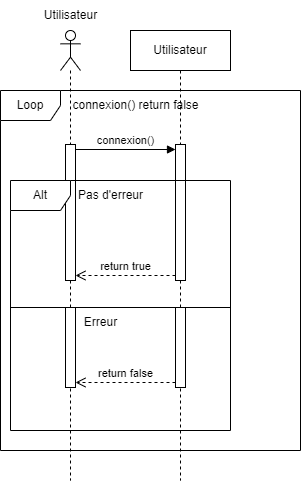

The diagram above was exported from draw.io. Its source (the exported page's mxGraphModel, read from the mxfile embedded in the PNG):
<mxGraphModel dx="1050" dy="565" grid="1" gridSize="10" guides="1" tooltips="1" connect="1" arrows="1" fold="1" page="1" pageScale="1" pageWidth="827" pageHeight="1169" math="0" shadow="0">
  <root>
    <mxCell id="0" />
    <mxCell id="1" parent="0" />
    <mxCell id="vF0-plvwGwFzxvjrJCIX-16" value="" style="shape=umlLifeline;perimeter=lifelinePerimeter;whiteSpace=wrap;html=1;container=1;dropTarget=0;collapsible=0;recursiveResize=0;outlineConnect=0;portConstraint=eastwest;newEdgeStyle={&quot;curved&quot;:0,&quot;rounded&quot;:0};participant=umlActor;" vertex="1" parent="1">
      <mxGeometry x="80" y="40" width="20" height="450" as="geometry" />
    </mxCell>
    <mxCell id="vF0-plvwGwFzxvjrJCIX-17" value="" style="html=1;points=[[0,0,0,0,5],[0,1,0,0,-5],[1,0,0,0,5],[1,1,0,0,-5]];perimeter=orthogonalPerimeter;outlineConnect=0;targetShapes=umlLifeline;portConstraint=eastwest;newEdgeStyle={&quot;curved&quot;:0,&quot;rounded&quot;:0};" vertex="1" parent="vF0-plvwGwFzxvjrJCIX-16">
      <mxGeometry x="5" y="114" width="10" height="136" as="geometry" />
    </mxCell>
    <mxCell id="vF0-plvwGwFzxvjrJCIX-18" value="Utilisateur" style="shape=umlLifeline;perimeter=lifelinePerimeter;whiteSpace=wrap;html=1;container=1;dropTarget=0;collapsible=0;recursiveResize=0;outlineConnect=0;portConstraint=eastwest;newEdgeStyle={&quot;curved&quot;:0,&quot;rounded&quot;:0};" vertex="1" parent="1">
      <mxGeometry x="150" y="40" width="100" height="450" as="geometry" />
    </mxCell>
    <mxCell id="vF0-plvwGwFzxvjrJCIX-19" value="" style="html=1;points=[[0,0,0,0,5],[0,1,0,0,-5],[1,0,0,0,5],[1,1,0,0,-5]];perimeter=orthogonalPerimeter;outlineConnect=0;targetShapes=umlLifeline;portConstraint=eastwest;newEdgeStyle={&quot;curved&quot;:0,&quot;rounded&quot;:0};" vertex="1" parent="vF0-plvwGwFzxvjrJCIX-18">
      <mxGeometry x="45" y="114" width="10" height="136" as="geometry" />
    </mxCell>
    <mxCell id="vF0-plvwGwFzxvjrJCIX-20" value="connexion()" style="html=1;verticalAlign=bottom;endArrow=block;curved=0;rounded=0;exitX=1;exitY=0;exitDx=0;exitDy=5;exitPerimeter=0;entryX=0;entryY=0;entryDx=0;entryDy=5;entryPerimeter=0;" edge="1" parent="1" source="vF0-plvwGwFzxvjrJCIX-17" target="vF0-plvwGwFzxvjrJCIX-19">
      <mxGeometry width="80" relative="1" as="geometry">
        <mxPoint x="110" y="174" as="sourcePoint" />
        <mxPoint x="190" y="174" as="targetPoint" />
      </mxGeometry>
    </mxCell>
    <mxCell id="vF0-plvwGwFzxvjrJCIX-21" value="Loop" style="shape=umlFrame;whiteSpace=wrap;html=1;pointerEvents=0;" vertex="1" parent="1">
      <mxGeometry x="20" y="100" width="300" height="360" as="geometry" />
    </mxCell>
    <mxCell id="vF0-plvwGwFzxvjrJCIX-22" value="connexion() return false" style="text;html=1;align=center;verticalAlign=middle;resizable=0;points=[];autosize=1;strokeColor=none;fillColor=none;" vertex="1" parent="1">
      <mxGeometry x="80" y="100" width="150" height="30" as="geometry" />
    </mxCell>
    <mxCell id="vF0-plvwGwFzxvjrJCIX-23" value="Alt" style="shape=umlFrame;whiteSpace=wrap;html=1;pointerEvents=0;" vertex="1" parent="1">
      <mxGeometry x="30" y="190" width="220" height="250" as="geometry" />
    </mxCell>
    <mxCell id="vF0-plvwGwFzxvjrJCIX-24" value="Pas d'erreur" style="text;html=1;align=center;verticalAlign=middle;resizable=0;points=[];autosize=1;strokeColor=none;fillColor=none;" vertex="1" parent="1">
      <mxGeometry x="85" y="190" width="90" height="30" as="geometry" />
    </mxCell>
    <mxCell id="vF0-plvwGwFzxvjrJCIX-25" value="return true" style="html=1;verticalAlign=bottom;endArrow=open;dashed=1;endSize=8;curved=0;rounded=0;exitX=0;exitY=1;exitDx=0;exitDy=-5;exitPerimeter=0;entryX=1;entryY=1;entryDx=0;entryDy=-5;entryPerimeter=0;" edge="1" parent="1" source="vF0-plvwGwFzxvjrJCIX-19" target="vF0-plvwGwFzxvjrJCIX-17">
      <mxGeometry relative="1" as="geometry">
        <mxPoint x="190" y="280" as="sourcePoint" />
        <mxPoint x="110" y="280" as="targetPoint" />
      </mxGeometry>
    </mxCell>
    <mxCell id="vF0-plvwGwFzxvjrJCIX-26" value="" style="endArrow=none;html=1;rounded=0;" edge="1" parent="1">
      <mxGeometry width="50" height="50" relative="1" as="geometry">
        <mxPoint x="30" y="317" as="sourcePoint" />
        <mxPoint x="250" y="317" as="targetPoint" />
      </mxGeometry>
    </mxCell>
    <mxCell id="vF0-plvwGwFzxvjrJCIX-27" value="" style="html=1;points=[[0,0,0,0,5],[0,1,0,0,-5],[1,0,0,0,5],[1,1,0,0,-5]];perimeter=orthogonalPerimeter;outlineConnect=0;targetShapes=umlLifeline;portConstraint=eastwest;newEdgeStyle={&quot;curved&quot;:0,&quot;rounded&quot;:0};" vertex="1" parent="1">
      <mxGeometry x="195" y="317" width="10" height="80" as="geometry" />
    </mxCell>
    <mxCell id="vF0-plvwGwFzxvjrJCIX-28" value="" style="html=1;points=[[0,0,0,0,5],[0,1,0,0,-5],[1,0,0,0,5],[1,1,0,0,-5]];perimeter=orthogonalPerimeter;outlineConnect=0;targetShapes=umlLifeline;portConstraint=eastwest;newEdgeStyle={&quot;curved&quot;:0,&quot;rounded&quot;:0};" vertex="1" parent="1">
      <mxGeometry x="85" y="317" width="10" height="80" as="geometry" />
    </mxCell>
    <mxCell id="vF0-plvwGwFzxvjrJCIX-29" value="Erreur" style="text;html=1;align=center;verticalAlign=middle;resizable=0;points=[];autosize=1;strokeColor=none;fillColor=none;" vertex="1" parent="1">
      <mxGeometry x="90" y="317" width="60" height="30" as="geometry" />
    </mxCell>
    <mxCell id="vF0-plvwGwFzxvjrJCIX-30" value="return false" style="html=1;verticalAlign=bottom;endArrow=open;dashed=1;endSize=8;curved=0;rounded=0;exitX=0;exitY=1;exitDx=0;exitDy=-5;exitPerimeter=0;entryX=1;entryY=1;entryDx=0;entryDy=-5;entryPerimeter=0;" edge="1" parent="1" source="vF0-plvwGwFzxvjrJCIX-27" target="vF0-plvwGwFzxvjrJCIX-28">
      <mxGeometry relative="1" as="geometry">
        <mxPoint x="180" y="390" as="sourcePoint" />
        <mxPoint x="100" y="390" as="targetPoint" />
      </mxGeometry>
    </mxCell>
    <mxCell id="vF0-plvwGwFzxvjrJCIX-31" value="Utilisateur" style="text;html=1;align=center;verticalAlign=middle;resizable=0;points=[];autosize=1;strokeColor=none;fillColor=none;" vertex="1" parent="1">
      <mxGeometry x="50" y="10" width="80" height="30" as="geometry" />
    </mxCell>
  </root>
</mxGraphModel>